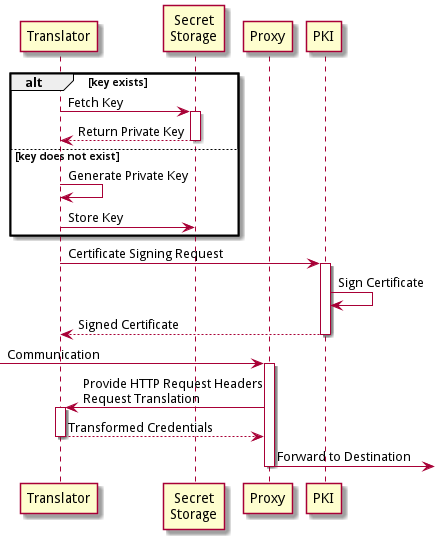

The diagram above was rendered by PlantUML. Its source (embedded in the PNG):
@startuml
skinparam backgroundcolor transparent

participant "Translator" as t
participant "Secret\nStorage" as sec
participant "Proxy" as p
participant "PKI" as k

alt key exists
    t -> sec : Fetch Key
    activate sec
    return Return Private Key
else key does not exist
    t -> t : Generate Private Key
    t -> sec : Store Key
end

t -> k : Certificate Signing Request
activate k
    k -> k : Sign Certificate
return Signed Certificate

[-> p : Communication
activate p
    p -> t : Provide HTTP Request Headers\nRequest Translation
    activate t
    return Transformed Credentials
    p ->] : Forward to Destination
deactivate p

@enduml